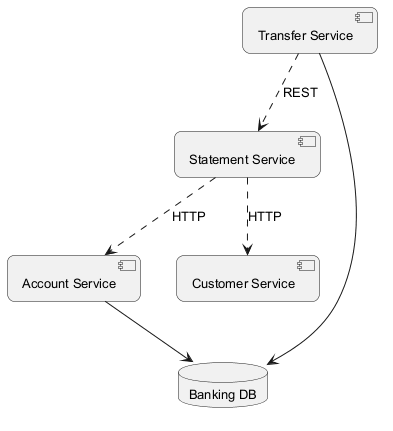

The diagram above was rendered by PlantUML. Its source (embedded in the PNG):
@startuml
skinparam backgroundColor #FFFFFF
skinparam roundCorner 15
skinparam defaultFontSize 13
component "Transfer Service" as C_TransferService
component "Statement Service" as C_StatementService
component "Account Service" as C_AccountService
component "Customer Service" as C_CustomerService
database "Banking DB" as DB_banking
C_TransferService --> DB_banking
C_AccountService --> DB_banking
C_TransferService ..> C_StatementService : REST
C_StatementService ..> C_AccountService : HTTP
C_StatementService ..> C_CustomerService : HTTP
@enduml